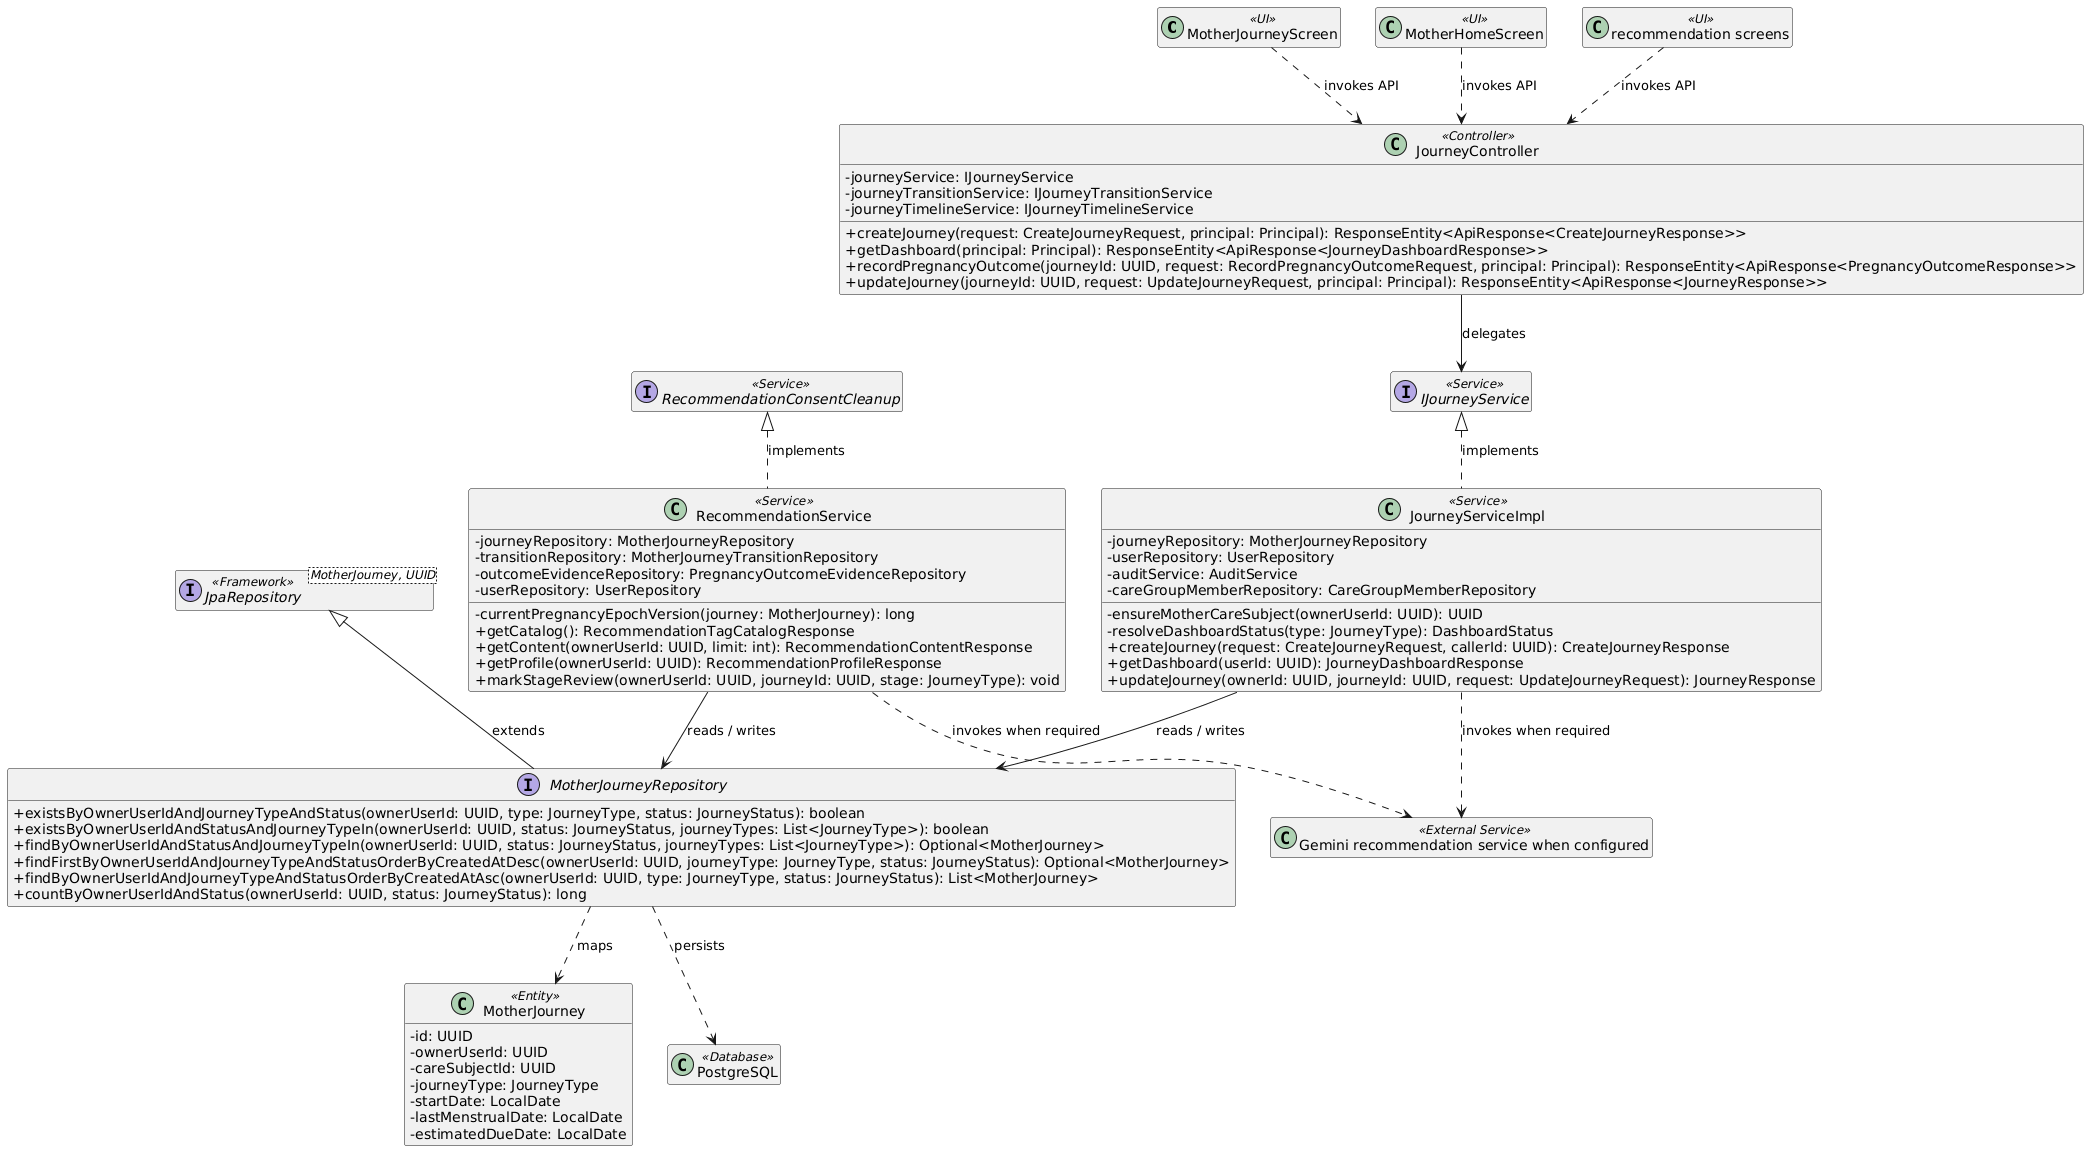

The diagram above was rendered by PlantUML. Its source (embedded in the PNG):
@startuml
skinparam classAttributeIconSize 0
hide empty members

class "MotherJourneyScreen" as UI1 <<UI>>
class "MotherHomeScreen" as UI2 <<UI>>
class "recommendation screens" as UI3 <<UI>>
class "JourneyController" as Controller1 <<Controller>> {
  - journeyService: IJourneyService
  - journeyTransitionService: IJourneyTransitionService
  - journeyTimelineService: IJourneyTimelineService
  + createJourney(request: CreateJourneyRequest, principal: Principal): ResponseEntity<ApiResponse<CreateJourneyResponse>>
  + getDashboard(principal: Principal): ResponseEntity<ApiResponse<JourneyDashboardResponse>>
  + recordPregnancyOutcome(journeyId: UUID, request: RecordPregnancyOutcomeRequest, principal: Principal): ResponseEntity<ApiResponse<PregnancyOutcomeResponse>>
  + updateJourney(journeyId: UUID, request: UpdateJourneyRequest, principal: Principal): ResponseEntity<ApiResponse<JourneyResponse>>
}
class "JourneyServiceImpl" as Service1 <<Service>> {
  - journeyRepository: MotherJourneyRepository
  - userRepository: UserRepository
  - auditService: AuditService
  - careGroupMemberRepository: CareGroupMemberRepository
  - ensureMotherCareSubject(ownerUserId: UUID): UUID
  - resolveDashboardStatus(type: JourneyType): DashboardStatus
  + createJourney(request: CreateJourneyRequest, callerId: UUID): CreateJourneyResponse
  + getDashboard(userId: UUID): JourneyDashboardResponse
  + updateJourney(ownerId: UUID, journeyId: UUID, request: UpdateJourneyRequest): JourneyResponse
}
class "RecommendationService" as Service2 <<Service>> {
  - journeyRepository: MotherJourneyRepository
  - transitionRepository: MotherJourneyTransitionRepository
  - outcomeEvidenceRepository: PregnancyOutcomeEvidenceRepository
  - userRepository: UserRepository
  - currentPregnancyEpochVersion(journey: MotherJourney): long
  + getCatalog(): RecommendationTagCatalogResponse
  + getContent(ownerUserId: UUID, limit: int): RecommendationContentResponse
  + getProfile(ownerUserId: UUID): RecommendationProfileResponse
  + markStageReview(ownerUserId: UUID, journeyId: UUID, stage: JourneyType): void
}
interface "IJourneyService" as Service1Contract <<Service>>
interface "RecommendationConsentCleanup" as Service2Contract <<Service>>
interface "MotherJourneyRepository" as Repository1 {
  + existsByOwnerUserIdAndJourneyTypeAndStatus(ownerUserId: UUID, type: JourneyType, status: JourneyStatus): boolean
  + existsByOwnerUserIdAndStatusAndJourneyTypeIn(ownerUserId: UUID, status: JourneyStatus, journeyTypes: List<JourneyType>): boolean
  + findByOwnerUserIdAndStatusAndJourneyTypeIn(ownerUserId: UUID, status: JourneyStatus, journeyTypes: List<JourneyType>): Optional<MotherJourney>
  + findFirstByOwnerUserIdAndJourneyTypeAndStatusOrderByCreatedAtDesc(ownerUserId: UUID, journeyType: JourneyType, status: JourneyStatus): Optional<MotherJourney>
  + findByOwnerUserIdAndJourneyTypeAndStatusOrderByCreatedAtAsc(ownerUserId: UUID, type: JourneyType, status: JourneyStatus): List<MotherJourney>
  + countByOwnerUserIdAndStatus(ownerUserId: UUID, status: JourneyStatus): long
}
class "MotherJourney" as Entity1 <<Entity>> {
  - id: UUID
  - ownerUserId: UUID
  - careSubjectId: UUID
  - journeyType: JourneyType
  - startDate: LocalDate
  - lastMenstrualDate: LocalDate
  - estimatedDueDate: LocalDate
}
interface "JpaRepository<MotherJourney, UUID>" as Repository1Base <<Framework>>
class "PostgreSQL" as DB <<Database>>
class "Gemini recommendation service when configured" as External <<External Service>>

Service1Contract <|.. Service1 : implements
Service2Contract <|.. Service2 : implements
Repository1Base <|-- Repository1 : extends
UI1 ..> Controller1 : invokes API
UI2 ..> Controller1 : invokes API
UI3 ..> Controller1 : invokes API
Controller1 --> Service1Contract : delegates
Service1 --> Repository1 : reads / writes
Service2 --> Repository1 : reads / writes
Repository1 ..> Entity1 : maps
Repository1 ..> DB : persists
Service1 ..> External : invokes when required
Service2 ..> External : invokes when required
@enduml